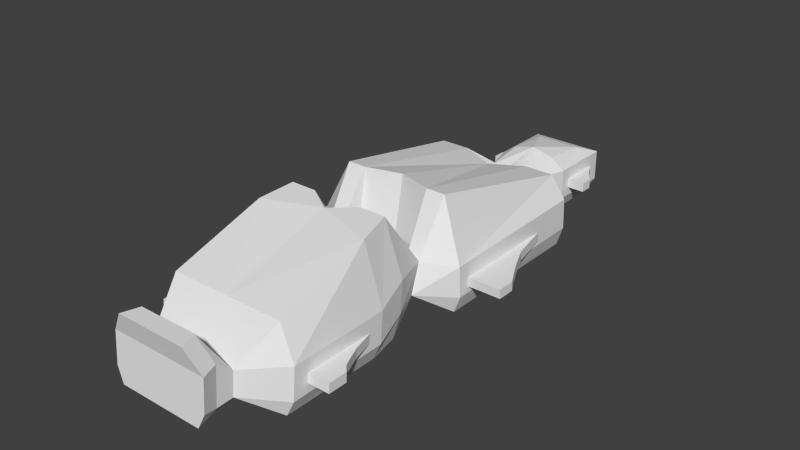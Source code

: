 # Source: heavy.blend  (saved by Blender 2.64.2; exported with 4.5.12 LTS)
import bpy
from mathutils import Matrix  # noqa: F401  (used for matrix-valued properties, if any)

bpy.ops.wm.read_factory_settings(use_empty=True)
scene = bpy.context.scene
scene.name = 'Scene'

# ---- collections
col_collection_14 = bpy.data.collections.new('Collection 14'); scene.collection.children.link(col_collection_14)

# ---- world
world_world = bpy.data.worlds.new('World'); scene.world = world_world
world_world.color = (0.05088, 0.05088, 0.05088)
world_world.use_sun_shadow = False
world_world.sun_shadow_jitter_overblur = 0.0
world_world.cycles.sampling_method = 'MANUAL'
world_world.cycles.sample_map_resolution = 256

# ---- meshes
me_cube_001 = bpy.data.meshes.new('Cube.001')
me_cube_001.from_pydata([(2.455, 14.71, 0.0), (-1.813e-06, 14.71, 0.0), (2.455, 19.17, 0.0), (-1.813e-06, 19.17, 0.0), (2.838, 9.544, 0.0), (5.906, 9.544, 0.0), (2.838, -3.823, 0.0), (5.906, -3.823, 0.0), (2.077, -9.243, 0.0), (4.824, -9.243, 0.0), (-1.088e-06, -10.54, 0.0), (5.395, -11.94, 0.0), (-1.088e-06, -20.04, 0.0), (5.395, -20.04, 0.0), (-1.088e-06, -22.64, 1.968), (-9.067e-07, -24.5, 0.704), (3.024, -24.02, 1.231), (-1.269e-06, -25.37, 1.203), (3.48, -25.37, 1.203), (3.012, 14.71, 1.175), (-1.813e-06, 14.71, 1.175), (3.012, 20.03, 1.175), (-1.813e-06, 20.03, 1.175), (2.251, 12.05, 1.175), (0.8675, 12.05, 1.175), (2.838, 9.475, 1.636), (6.462, 9.475, 1.636), (2.838, -3.892, 1.401), (6.462, -3.892, 1.401), (3.171, -6.601, 1.985), (4.267, -6.601, 1.985), (2.077, -9.139, 2.154), (5.381, -9.139, 2.154), (-1.088e-06, -10.44, 2.136), (5.951, -11.84, 1.3), (5.951, -19.94, 1.189), (3.58, -22.64, 1.968), (3.58, -23.96, 1.911), (-1.269e-06, -25.27, 2.385), (4.036, -25.27, 2.385), (3.012, 14.71, 3.723), (-1.813e-06, 14.71, 3.723), (3.012, 20.03, 3.723), (-1.813e-06, 20.03, 3.723), (2.251, 12.05, 3.723), (0.8675, 12.05, 3.723), (2.838, 9.329, 4.158), (6.462, 9.329, 4.158), (2.838, -4.038, 3.923), (6.462, -4.038, 3.923), (3.171, -5.81, 4.384), (4.267, -5.81, 4.384), (2.077, -8.918, 4.666), (5.381, -8.918, 4.666), (-1.088e-06, -10.22, 4.648), (5.951, -11.62, 3.812), (5.951, -19.72, 3.701), (3.58, -22.47, 3.847), (3.58, -23.72, 4.926), (-1.269e-06, -25.07, 4.898), (4.036, -25.07, 4.898), (1.803, 14.71, 4.575), (-1.813e-06, 14.71, 5.038), (1.803, 18.46, 4.319), (-1.813e-06, 18.46, 4.319), (2.838, 9.224, 5.969), (5.254, 9.224, 5.969), (2.838, -3.235, 8.577), (4.408, -3.235, 8.577), (2.077, -9.305, 9.147), (4.172, -9.305, 9.147), (-1.451e-06, -10.59, 8.948), (4.742, -11.97, 8.732), (-1.088e-06, -19.56, 6.322), (4.742, -19.56, 6.322), (-1.088e-06, -22.47, 3.847), (-1.269e-06, -24.14, 6.719), (2.371, -24.14, 6.719), (-1.269e-06, -25.49, 6.692), (2.827, -25.49, 6.692), (5.951, -12.96, 1.902), (5.951, -18.65, 1.902), (5.951, -12.91, 2.662), (5.951, -18.59, 2.662), (6.415, -14.75, 1.902), (6.415, -18.65, 1.902), (6.415, -14.7, 2.662), (6.415, -18.59, 2.662), (6.777, -15.63, 1.902), (6.777, -18.65, 1.902), (6.777, -15.58, 2.662), (6.777, -18.59, 2.662), (7.176, -16.55, 1.902), (7.176, -18.65, 1.902), (7.176, -16.5, 2.662), (7.176, -18.59, 2.662), (7.696, -17.09, 1.902), (7.696, -18.65, 1.902), (7.696, -17.04, 2.662), (7.696, -18.59, 2.662), (6.462, 5.881, 1.902), (6.462, -2.929, 1.902), (6.462, 5.828, 2.662), (6.462, -2.982, 2.662), (7.849, 1.061, 1.902), (7.849, -2.929, 1.902), (7.849, 1.008, 2.662), (7.849, -2.982, 2.662), (7.16, -2.982, 2.662), (7.16, 2.545, 2.662), (7.16, -2.929, 1.902), (7.16, 2.598, 1.902), (8.448, -0.1343, 1.902), (8.448, -2.929, 1.902), (8.448, -0.1871, 2.662), (8.448, -2.982, 2.662), (9.172, -1.467, 1.902), (9.172, -2.929, 1.902), (9.172, -1.519, 2.662), (9.172, -2.982, 2.662), (3.012, 15.64, 1.902), (3.012, 19.1, 1.934), (3.012, 15.64, 2.662), (3.012, 19.1, 2.662), (4.449, 15.64, 1.902), (4.449, 16.66, 1.902), (4.449, 15.64, 2.662), (4.449, 16.66, 2.662), (3.687, 17.74, 2.662), (3.687, 15.64, 2.662), (3.687, 17.74, 1.902), (3.687, 15.64, 1.902), (7.404, -2.498, 1.902), (7.849, -2.498, 1.902), (7.663, 0.7839, 1.902), (7.404, 1.362, 2.024), (8.448, -2.498, 1.902), (8.269, -0.4265, 1.902), (8.929, -1.64, 1.902), (8.929, -2.498, 1.902), (-1.451e-06, 8.539, 0.0), (-1.451e-06, -3.044, 0.0), (-1.451e-06, 8.47, 1.394), (-1.451e-06, -3.113, 1.588), (-1.451e-06, 8.323, 3.916), (-1.451e-06, -3.26, 4.11), (-1.451e-06, 8.218, 5.727), (-1.813e-06, -2.434, 8.577)], [], [(2, 0, 1, 3), (49, 51, 30, 28), (57, 58, 37, 36), (36, 37, 16), (30, 32, 9), (34, 35, 13, 11), (27, 6, 29), (0, 23, 24, 1), (0, 2, 21, 19), (37, 39, 18, 16), (6, 7, 30, 29), (24, 20, 1), (13, 35, 36), (8, 10, 33, 31), (5, 23, 26), (32, 34, 11, 9), (7, 28, 30), (23, 0, 19), (17, 18, 39, 38), (40, 42, 63, 61), (65, 67, 68, 66), (82, 83, 87, 86), (29, 31, 52, 50), (24, 25, 46, 45), (122, 120, 131, 129), (58, 60, 39, 37), (51, 53, 32, 30), (44, 47, 26, 23), (38, 39, 60, 59), (56, 57, 36, 35), (31, 33, 54, 52), (110, 108, 103, 101), (20, 24, 45, 41), (53, 55, 34, 32), (27, 29, 50, 48), (23, 19, 40, 44), (63, 64, 62, 61), (65, 45, 46), (62, 41, 45), (77, 79, 60, 58), (48, 50, 67), (44, 61, 62, 45), (59, 60, 79, 78), (76, 78, 79, 77), (52, 54, 71, 69), (66, 68, 49, 47), (61, 44, 40), (70, 72, 55, 53), (44, 66, 47), (77, 57, 75, 76), (50, 52, 69), (72, 74, 56, 55), (4, 24, 23, 5), (24, 4, 25), (31, 29, 8), (29, 30, 9, 8), (51, 70, 53), (68, 51, 49), (68, 67, 50, 51), (74, 57, 56), (57, 77, 58), (74, 73, 75, 57), (70, 69, 71, 72), (72, 71, 73, 74), (15, 16, 18, 17), (36, 14, 12, 13), (36, 16, 15, 14), (8, 9, 11, 13, 12, 10), (4, 5, 7, 6), (80, 81, 35, 34), (83, 82, 55, 56), (81, 83, 56, 35), (82, 80, 34, 55), (88, 89, 85, 84), (83, 81, 85, 87), (80, 82, 86, 84), (84, 85, 81, 80), (88, 90, 94, 92), (86, 87, 91, 90), (87, 85, 89, 91), (84, 86, 90, 88), (92, 94, 98, 96), (92, 93, 89, 88), (90, 91, 95, 94), (91, 89, 93, 95), (98, 99, 97, 96), (96, 97, 93, 92), (94, 95, 99, 98), (95, 93, 97, 99), (137, 136, 133, 134), (114, 112, 104, 106), (113, 115, 107, 105), (117, 119, 115, 113), (134, 133, 132, 135), (109, 108, 107, 106), (105, 107, 108, 110), (106, 107, 115, 114), (102, 103, 108, 109), (111, 110, 101, 100), (109, 111, 100, 102), (106, 104, 111, 109), (100, 101, 28, 26), (103, 102, 47, 49), (101, 103, 49, 28), (102, 100, 26, 47), (118, 119, 117, 116), (114, 115, 119, 118), (138, 139, 136, 137), (118, 116, 112, 114), (129, 131, 124, 126), (131, 130, 125, 124), (126, 127, 128, 129), (126, 124, 125, 127), (121, 123, 128, 130), (129, 128, 123, 122), (120, 121, 130, 131), (130, 128, 127, 125), (121, 120, 19, 21), (122, 123, 42, 40), (123, 121, 21, 42), (120, 122, 40, 19), (21, 2, 3, 22), (42, 21, 22, 43), (63, 42, 43, 64), (5, 26, 28, 7), (132, 133, 105, 110), (134, 135, 111, 104), (135, 132, 110, 111), (133, 136, 113, 105), (137, 134, 104, 112), (139, 138, 116, 117), (136, 139, 117, 113), (138, 137, 112, 116), (146, 147, 67, 65), (46, 25, 142, 144), (147, 145, 48, 67), (144, 146, 65, 46), (4, 6, 141, 140), (25, 4, 140, 142), (27, 48, 145, 143), (6, 27, 143, 141), (45, 65, 66, 44), (51, 50, 69, 70)])
me_cube_001.use_remesh_preserve_volume = False
me_cube_001.use_remesh_preserve_attributes = False
me_cube_001.use_mirror_vertex_groups = False
me_cube_001.update()

# ---- objects
ob_cube = bpy.data.objects.new('Cube', me_cube_001)

# ---- transforms, parenting, visibility, modifiers, constraints
ob_cube.location = (0.0, 0.0, 0.0)
ob_cube.lineart.crease_threshold = 0.0
_m = ob_cube.modifiers.new('Mirror', 'MIRROR')

# ---- collection membership
col_collection_14.objects.link(ob_cube)

# ---- scene / render settings (as saved in the file)
scene.frame_start = 1; scene.frame_end = 250; scene.frame_set(0)
scene.render.engine = 'BLENDER_EEVEE_NEXT'
scene.render.image_settings.color_mode = 'RGB'
scene.render.image_settings.compression = 90
scene.render.resolution_percentage = 50
scene.render.dither_intensity = 0.0
scene.render.bake_margin = 2
scene.render.bake_bias = 0.0
scene.cycles.use_denoising = False
scene.cycles.samples = 10
scene.cycles.sampling_pattern = 'TABULATED_SOBOL'
scene.cycles.light_sampling_threshold = 0.0
scene.cycles.use_adaptive_sampling = False
scene.cycles.use_light_tree = False
scene.cycles.blur_glossy = 0.0
scene.cycles.volume_bounces = 1
scene.cycles.pixel_filter_type = 'GAUSSIAN'
scene.cycles.sample_clamp_indirect = 0.0
scene.view_settings.view_transform = 'Standard'
bpy.context.view_layer.update()

# ---- added for rendering (the .blend has no active camera and no usable light): camera, sun
cam_auto = bpy.data.cameras.new('AutoCamera')
cam_auto.lens = 50.0
cam_auto.sensor_width = 36.0
cam_auto.clip_end = 1000.0
ob_auto_camera = bpy.data.objects.new('AutoCamera', cam_auto)
scene.collection.objects.link(ob_auto_camera)
ob_auto_camera.location = (46.1921, -58.1634, 41.5272)
ob_auto_camera.rotation_euler = (1.09748, -7.21219e-08, 0.694738)
scene.camera = ob_auto_camera
light_auto_sun = bpy.data.lights.new('AutoSun', 'SUN')
light_auto_sun.energy = 3.0
light_auto_sun.angle = 0.0523599
ob_auto_sun = bpy.data.objects.new('AutoSun', light_auto_sun)
scene.collection.objects.link(ob_auto_sun)
ob_auto_sun.rotation_euler = (0.872665, 0.174533, 0.523599)
bpy.context.view_layer.update()
